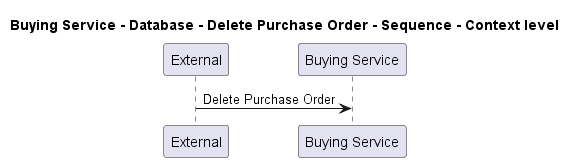

The diagram above was rendered by PlantUML. Its source (embedded in the PNG):
@startuml
!pragma layout smetana

title Buying Service - Database - Delete Purchase Order - Sequence - Context level

participant "External" as C4InterFlow.SoftwareSystems.ExternalSystem
participant "Buying Service" as ECommercePlatform.SoftwareSystems.BuyingService

C4InterFlow.SoftwareSystems.ExternalSystem -> ECommercePlatform.SoftwareSystems.BuyingService : Delete Purchase Order


@enduml